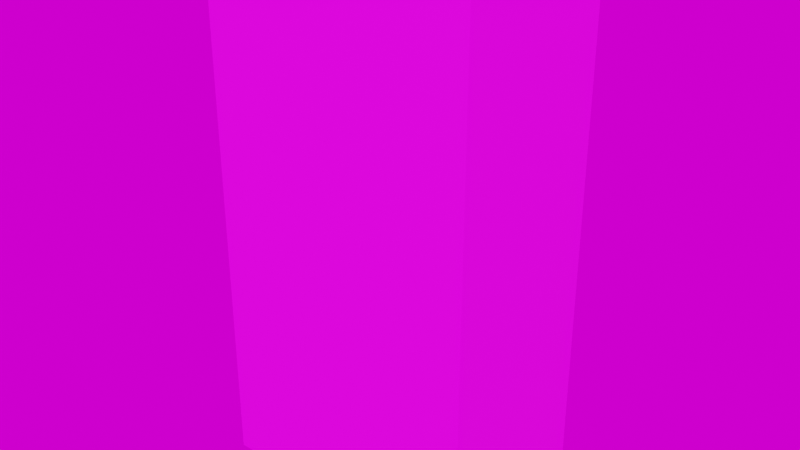 # Source: drink_cooler.blend  (saved by Blender 3.1.7; exported with 4.5.12 LTS)
import bpy
from mathutils import Matrix  # noqa: F401  (used for matrix-valued properties, if any)

bpy.ops.wm.read_factory_settings(use_empty=True)
scene = bpy.context.scene
scene.name = 'Scene'

# ---- collections
col_collection = bpy.data.collections.new('Collection'); scene.collection.children.link(col_collection)

# ---- images (referenced by path relative to the original .blend; pixels are not part of the script)
import os
ASSET_DIR = os.environ.get("B2B_ASSET_DIR", "")  # directory of the original .blend (textures are referenced by path, not embedded)
HERE = os.path.dirname(os.path.abspath(__file__))  # packed textures are extracted next to this script under _unpacked/

def load_image(name, relpath, width, height, colorspace="sRGB"):
    """Load a texture the original file referenced (path relative to the .blend, or extracted next to this script)."""
    p = next((c for c in (os.path.join(HERE, relpath), os.path.join(ASSET_DIR, relpath)) if relpath and os.path.exists(c)), "")
    if p:
        img = bpy.data.images.load(p, check_existing=True)
        img.name = name
    else:  # same state as the original file: an image datablock whose file is absent (Cycles renders it pink)
        img = bpy.data.images.new(name, width, height)
        img.source = "FILE"
        img.filepath = "//" + (relpath or name)
    img.colorspace_settings.name = colorspace
    return img
img_drink_coolerc_png = load_image('drink_coolerC.png', 'drink_coolerC.png', 1024, 1024, 'sRGB')
img_bathroom_1k_hdr = load_image('bathroom_1k.hdr', 'bathroom_1k.hdr', 1024, 1024, 'Linear Rec.709')

# ---- materials (node trees are filled in below, after node groups)
mat_material = bpy.data.materials.new('Material')
mat_material.use_transparent_shadow = False

# ---- material node trees
mat_material.use_nodes = True; mat_material.node_tree.nodes.clear()
_N = mat_material.node_tree.nodes; _L = mat_material.node_tree.links
n0 = _N.new('ShaderNodeBsdfPrincipled'); n0.name = 'Principled BSDF'; n0.location = (10, 300)
n0.distribution = 'GGX'
n0.subsurface_method = 'RANDOM_WALK_SKIN'
n0.inputs[3].default_value = 1.45
n0.inputs[27].default_value = (0.0, 0.0, 0.0, 1.0)
n0.inputs[28].default_value = 1.0
n1 = _N.new('ShaderNodeOutputMaterial'); n1.name = 'Material Output'; n1.location = (300, 300)
n2 = _N.new('ShaderNodeTexImage'); n2.name = 'Image Texture'; n2.location = (-280, 280)
n2.image = img_drink_coolerc_png
n2.interpolation = 'Closest'
_L.new(n0.outputs[0], n1.inputs[0])
_L.new(n2.outputs[0], n0.inputs[0])
n1.is_active_output = True

# ---- world
world_world = bpy.data.worlds.new('World'); scene.world = world_world
world_world.use_nodes = True; world_world.node_tree.nodes.clear()
_N = world_world.node_tree.nodes; _L = world_world.node_tree.links
n0 = _N.new('ShaderNodeTexEnvironment'); n0.name = 'Environment Texture'; n0.location = (-92, 328)
n0.image = img_bathroom_1k_hdr
n1 = _N.new('ShaderNodeOutputWorld'); n1.name = 'World Output.001'; n1.location = (328, 280)
_L.new(n0.outputs[0], n1.inputs[0])
n1.is_active_output = True
world_world.color = (0.05088, 0.05088, 0.05088)
world_world.use_sun_shadow = False
world_world.sun_shadow_jitter_overblur = 0.0

# ---- meshes
me_unnamed = bpy.data.meshes.new('Unnamed')
me_unnamed.from_pydata([(-0.9418, 0.0, 0.6096), (-0.9418, 3.659, 0.6096), (-0.9418, 3.659, -0.6096), (-0.9418, 0.0, -0.6096), (0.9418, 0.0, -0.6096), (0.9418, 3.659, -0.6096), (0.9418, 3.659, 0.6096), (0.9418, 0.0, 0.6096)], [], [(0, 1, 2, 3), (4, 5, 6, 7), (7, 6, 1, 0), (5, 2, 1, 6)])
me_unnamed.polygons.foreach_set('use_smooth', [True] * 4)
_k = set([(0, 1), (1, 2), (1, 6), (5, 6), (6, 7)])
me_unnamed.attributes.new('sharp_edge', 'BOOLEAN', 'EDGE').data.foreach_set('value', [ (min(e.vertices), max(e.vertices)) in _k for e in me_unnamed.edges])
_uv = me_unnamed.uv_layers.new(name='UVMap')
_uv.uv.foreach_set('vector', [0.7812, 0.0625, 0.7812, 0.7188, 0.5625, 0.7188, 0.5625, 0.0625, 0.5625, 0.0625, 0.5625, 0.7188, 0.3438, 0.7188, 0.3438, 0.0625, 0.3438, 0.0625, 0.3438, 0.7188, 0.0, 0.7188, 0.0, 0.0625, 0.3438, 0.9375, 0.0, 0.9375, 0.0, 0.7188, 0.3438, 0.7188])
me_unnamed.materials.append(mat_material)
me_unnamed.use_remesh_fix_poles = True
me_unnamed.use_remesh_preserve_attributes = False
me_unnamed.update()
me_unnamed.normals_split_custom_set([tuple(v) for v in zip(*[iter([-1.0, 0.0, 0.0, -1.0, 0.0, 0.0, -1.0, 0.0, 0.0, -1.0, 0.0, 0.0, 1.0, 0.0, 0.0, 1.0, 0.0, 0.0, 1.0, 0.0, 0.0, 1.0, 0.0, 0.0, 0.0, 0.0, 1.0, 0.0, 0.0, 1.0, 0.0, 0.0, 1.0, 0.0, 0.0, 1.0, 0.0, 1.0, 0.0, 0.0, 1.0, 0.0, 0.0, 1.0, 0.0, 0.0, 1.0, 0.0])] * 3)])

# ---- objects
ob_drink_cooler = bpy.data.objects.new('drink_cooler', me_unnamed)

# ---- transforms, parenting, visibility, modifiers, constraints
ob_drink_cooler.location = (0.0, 0.0, 0.0)
ob_drink_cooler.rotation_euler = (1.571, -0.0, 0.0)

# ---- collection membership
col_collection.objects.link(ob_drink_cooler)

# ---- scene / render settings (as saved in the file)
scene.frame_start = 1; scene.frame_end = 250; scene.frame_set(1)
scene.render.engine = 'BLENDER_EEVEE_NEXT'
scene.cycles.use_denoising = False
scene.cycles.sampling_pattern = 'TABULATED_SOBOL'
scene.cycles.use_light_tree = False
scene.eevee.taa_samples = 128
scene.view_settings.view_transform = 'Filmic'
bpy.context.view_layer.update()

# ---- added for rendering (the .blend has no active camera and no usable light): camera, sun
cam_auto = bpy.data.cameras.new('AutoCamera')
cam_auto.lens = 50.0
cam_auto.sensor_width = 36.0
cam_auto.clip_end = 1000.0
ob_auto_camera = bpy.data.objects.new('AutoCamera', cam_auto)
scene.collection.objects.link(ob_auto_camera)
ob_auto_camera.location = (3.97128, -4.76554, 5.00659)
ob_auto_camera.rotation_euler = (1.09748, -7.21219e-08, 0.694738)
scene.camera = ob_auto_camera
light_auto_sun = bpy.data.lights.new('AutoSun', 'SUN')
light_auto_sun.energy = 3.0
light_auto_sun.angle = 0.0523599
ob_auto_sun = bpy.data.objects.new('AutoSun', light_auto_sun)
scene.collection.objects.link(ob_auto_sun)
ob_auto_sun.rotation_euler = (0.872665, 0.174533, 0.523599)
bpy.context.view_layer.update()
